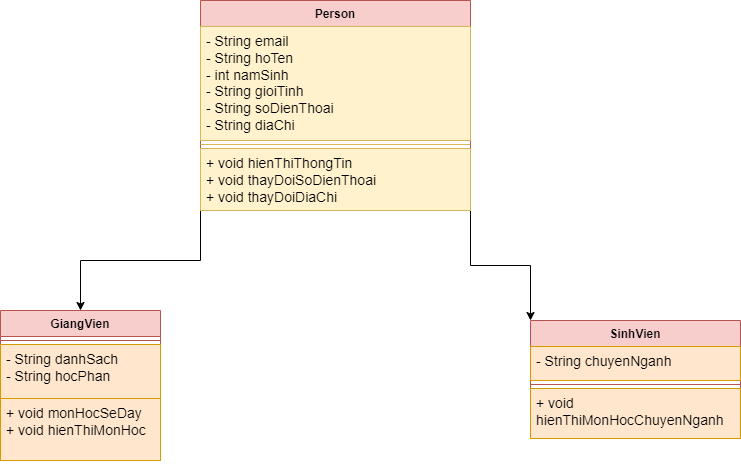

The diagram above was exported from draw.io. Its source (the exported page's mxGraphModel, read from the mxfile embedded in the PNG):
<mxGraphModel dx="1050" dy="574" grid="1" gridSize="10" guides="1" tooltips="1" connect="1" arrows="1" fold="1" page="1" pageScale="1" pageWidth="827" pageHeight="1169" math="0" shadow="0">
  <root>
    <mxCell id="0" />
    <mxCell id="1" parent="0" />
    <mxCell id="qOmLXy6_a-lxLql19ZbZ-6" style="edgeStyle=orthogonalEdgeStyle;rounded=0;orthogonalLoop=1;jettySize=auto;html=1;exitX=0;exitY=1;exitDx=0;exitDy=0;" edge="1" parent="1" source="G2m_htnFzXaFcffKrjB8-1" target="qOmLXy6_a-lxLql19ZbZ-2">
      <mxGeometry relative="1" as="geometry" />
    </mxCell>
    <mxCell id="qOmLXy6_a-lxLql19ZbZ-11" style="edgeStyle=orthogonalEdgeStyle;rounded=0;orthogonalLoop=1;jettySize=auto;html=1;exitX=1;exitY=1;exitDx=0;exitDy=0;entryX=0;entryY=0;entryDx=0;entryDy=0;" edge="1" parent="1" source="G2m_htnFzXaFcffKrjB8-1" target="qOmLXy6_a-lxLql19ZbZ-7">
      <mxGeometry relative="1" as="geometry" />
    </mxCell>
    <mxCell id="G2m_htnFzXaFcffKrjB8-1" value="Person" style="swimlane;fontStyle=1;align=center;verticalAlign=top;childLayout=stackLayout;horizontal=1;startSize=26;horizontalStack=0;resizeParent=1;resizeParentMax=0;resizeLast=0;collapsible=1;marginBottom=0;whiteSpace=wrap;html=1;fillColor=#f8cecc;strokeColor=#b85450;" parent="1" vertex="1">
      <mxGeometry x="290" y="40" width="270" height="210" as="geometry" />
    </mxCell>
    <mxCell id="G2m_htnFzXaFcffKrjB8-2" value="&lt;font style=&quot;font-size: 14px;&quot;&gt;- String email&lt;br&gt;- String hoTen&lt;br&gt;- int namSinh&lt;br&gt;- String gioiTinh&lt;br&gt;- String soDienThoai&lt;br&gt;- String diaChi&lt;/font&gt;" style="text;strokeColor=#d6b656;fillColor=#fff2cc;align=left;verticalAlign=top;spacingLeft=4;spacingRight=4;overflow=hidden;rotatable=0;points=[[0,0.5],[1,0.5]];portConstraint=eastwest;whiteSpace=wrap;html=1;" parent="G2m_htnFzXaFcffKrjB8-1" vertex="1">
      <mxGeometry y="26" width="270" height="114" as="geometry" />
    </mxCell>
    <mxCell id="G2m_htnFzXaFcffKrjB8-3" value="" style="line;strokeWidth=1;fillColor=#fff2cc;align=left;verticalAlign=middle;spacingTop=-1;spacingLeft=3;spacingRight=3;rotatable=0;labelPosition=right;points=[];portConstraint=eastwest;strokeColor=#d6b656;" parent="G2m_htnFzXaFcffKrjB8-1" vertex="1">
      <mxGeometry y="140" width="270" height="8" as="geometry" />
    </mxCell>
    <mxCell id="G2m_htnFzXaFcffKrjB8-4" value="&lt;font style=&quot;font-size: 14px;&quot;&gt;+ void hienThiThongTin&lt;br&gt;+ void thayDoiSoDienThoai&lt;br&gt;+ void thayDoiDiaChi&lt;/font&gt;" style="text;strokeColor=#d6b656;fillColor=#fff2cc;align=left;verticalAlign=top;spacingLeft=4;spacingRight=4;overflow=hidden;rotatable=0;points=[[0,0.5],[1,0.5]];portConstraint=eastwest;whiteSpace=wrap;html=1;" parent="G2m_htnFzXaFcffKrjB8-1" vertex="1">
      <mxGeometry y="148" width="270" height="62" as="geometry" />
    </mxCell>
    <mxCell id="qOmLXy6_a-lxLql19ZbZ-2" value="GiangVien" style="swimlane;fontStyle=1;align=center;verticalAlign=top;childLayout=stackLayout;horizontal=1;startSize=26;horizontalStack=0;resizeParent=1;resizeParentMax=0;resizeLast=0;collapsible=1;marginBottom=0;whiteSpace=wrap;html=1;fillColor=#f8cecc;strokeColor=#b85450;" vertex="1" parent="1">
      <mxGeometry x="90" y="350" width="160" height="150" as="geometry">
        <mxRectangle x="90" y="310" width="100" height="30" as="alternateBounds" />
      </mxGeometry>
    </mxCell>
    <mxCell id="qOmLXy6_a-lxLql19ZbZ-4" value="" style="line;strokeWidth=1;fillColor=none;align=left;verticalAlign=middle;spacingTop=-1;spacingLeft=3;spacingRight=3;rotatable=0;labelPosition=right;points=[];portConstraint=eastwest;strokeColor=inherit;" vertex="1" parent="qOmLXy6_a-lxLql19ZbZ-2">
      <mxGeometry y="26" width="160" height="8" as="geometry" />
    </mxCell>
    <mxCell id="qOmLXy6_a-lxLql19ZbZ-3" value="&lt;font style=&quot;font-size: 14px;&quot;&gt;- String danhSach&lt;br&gt;- String hocPhan&lt;/font&gt;" style="text;strokeColor=#d79b00;fillColor=#ffe6cc;align=left;verticalAlign=top;spacingLeft=4;spacingRight=4;overflow=hidden;rotatable=0;points=[[0,0.5],[1,0.5]];portConstraint=eastwest;whiteSpace=wrap;html=1;" vertex="1" parent="qOmLXy6_a-lxLql19ZbZ-2">
      <mxGeometry y="34" width="160" height="54" as="geometry" />
    </mxCell>
    <mxCell id="qOmLXy6_a-lxLql19ZbZ-5" value="&lt;font style=&quot;font-size: 14px;&quot;&gt;+ void monHocSeDay&lt;br&gt;+ void hienThiMonHoc&lt;/font&gt;" style="text;strokeColor=#d79b00;fillColor=#ffe6cc;align=left;verticalAlign=top;spacingLeft=4;spacingRight=4;overflow=hidden;rotatable=0;points=[[0,0.5],[1,0.5]];portConstraint=eastwest;whiteSpace=wrap;html=1;" vertex="1" parent="qOmLXy6_a-lxLql19ZbZ-2">
      <mxGeometry y="88" width="160" height="62" as="geometry" />
    </mxCell>
    <mxCell id="qOmLXy6_a-lxLql19ZbZ-7" value="SinhVien" style="swimlane;fontStyle=1;align=center;verticalAlign=top;childLayout=stackLayout;horizontal=1;startSize=26;horizontalStack=0;resizeParent=1;resizeParentMax=0;resizeLast=0;collapsible=1;marginBottom=0;whiteSpace=wrap;html=1;fillColor=#f8cecc;strokeColor=#b85450;" vertex="1" parent="1">
      <mxGeometry x="620" y="360" width="210" height="118" as="geometry" />
    </mxCell>
    <mxCell id="qOmLXy6_a-lxLql19ZbZ-8" value="&lt;font style=&quot;font-size: 14px;&quot;&gt;- String chuyenNganh&amp;nbsp;&lt;/font&gt;" style="text;strokeColor=#d79b00;fillColor=#ffe6cc;align=left;verticalAlign=top;spacingLeft=4;spacingRight=4;overflow=hidden;rotatable=0;points=[[0,0.5],[1,0.5]];portConstraint=eastwest;whiteSpace=wrap;html=1;" vertex="1" parent="qOmLXy6_a-lxLql19ZbZ-7">
      <mxGeometry y="26" width="210" height="34" as="geometry" />
    </mxCell>
    <mxCell id="qOmLXy6_a-lxLql19ZbZ-9" value="" style="line;strokeWidth=1;fillColor=none;align=left;verticalAlign=middle;spacingTop=-1;spacingLeft=3;spacingRight=3;rotatable=0;labelPosition=right;points=[];portConstraint=eastwest;strokeColor=inherit;" vertex="1" parent="qOmLXy6_a-lxLql19ZbZ-7">
      <mxGeometry y="60" width="210" height="8" as="geometry" />
    </mxCell>
    <mxCell id="qOmLXy6_a-lxLql19ZbZ-10" value="&lt;font style=&quot;font-size: 14px;&quot;&gt;+ void hienThiMonHocChuyenNganh&lt;/font&gt;" style="text;strokeColor=#d79b00;fillColor=#ffe6cc;align=left;verticalAlign=top;spacingLeft=4;spacingRight=4;overflow=hidden;rotatable=0;points=[[0,0.5],[1,0.5]];portConstraint=eastwest;whiteSpace=wrap;html=1;" vertex="1" parent="qOmLXy6_a-lxLql19ZbZ-7">
      <mxGeometry y="68" width="210" height="50" as="geometry" />
    </mxCell>
  </root>
</mxGraphModel>